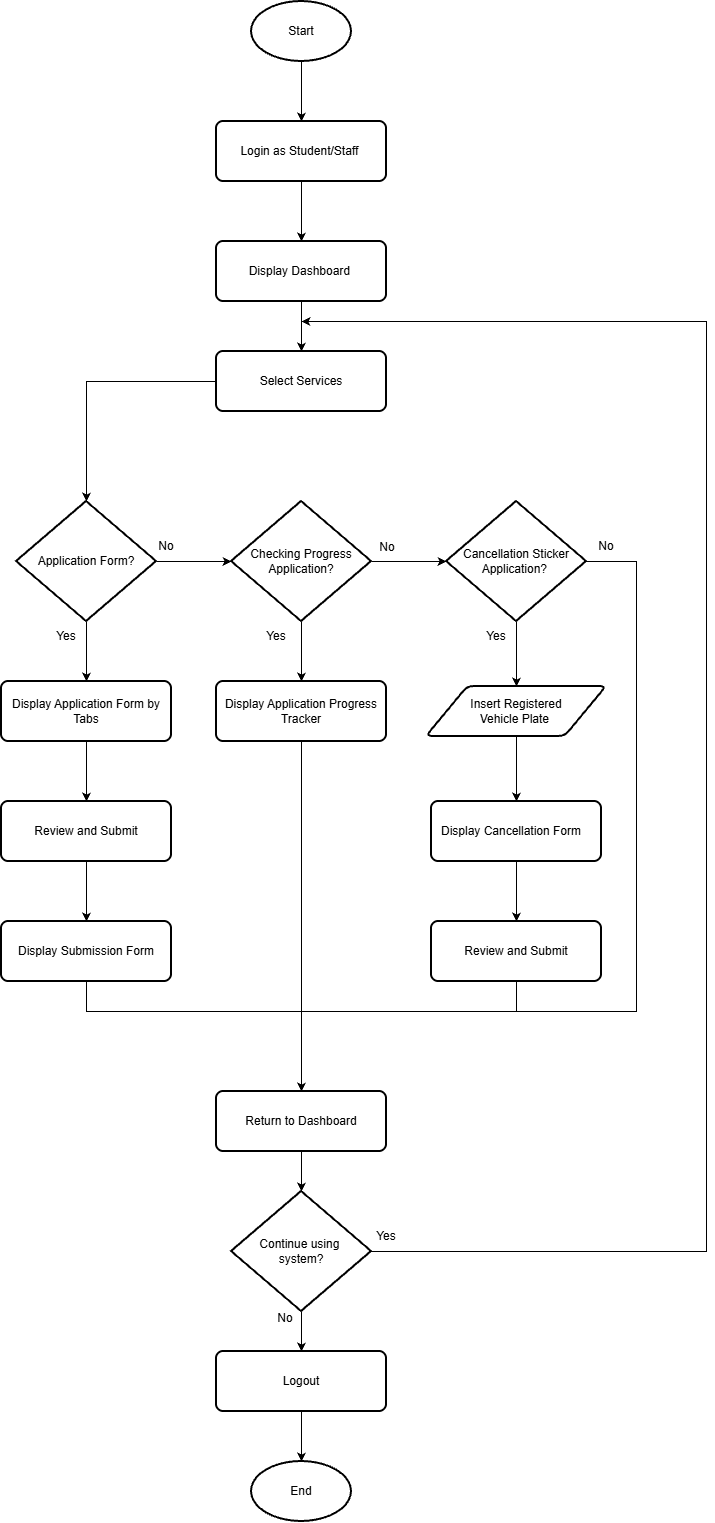

The diagram above was exported from draw.io. Its source (the exported page's mxGraphModel, read from the mxfile embedded in the PNG):
<mxGraphModel dx="1301" dy="802" grid="1" gridSize="10" guides="1" tooltips="1" connect="1" arrows="1" fold="1" page="1" pageScale="1" pageWidth="850" pageHeight="1100" math="0" shadow="0">
  <root>
    <mxCell id="0" />
    <mxCell id="1" parent="0" />
    <mxCell id="2SA4VaR3X_3-Q-w1xVPc-1" edge="1" parent="1" source="2SA4VaR3X_3-Q-w1xVPc-2" style="edgeStyle=orthogonalEdgeStyle;rounded=0;orthogonalLoop=1;jettySize=auto;html=1;" target="2SA4VaR3X_3-Q-w1xVPc-4" value="">
      <mxGeometry relative="1" as="geometry" />
    </mxCell>
    <mxCell id="2SA4VaR3X_3-Q-w1xVPc-2" parent="1" style="strokeWidth=2;html=1;shape=mxgraph.flowchart.start_1;whiteSpace=wrap;" value="&lt;font style=&quot;font-size: 12px;&quot;&gt;&lt;font style=&quot;&quot;&gt;Star&lt;/font&gt;t&lt;/font&gt;" vertex="1">
      <mxGeometry height="60" width="100" x="415" y="350" as="geometry" />
    </mxCell>
    <mxCell id="2SA4VaR3X_3-Q-w1xVPc-3" edge="1" parent="1" source="2SA4VaR3X_3-Q-w1xVPc-4" style="edgeStyle=orthogonalEdgeStyle;rounded=0;orthogonalLoop=1;jettySize=auto;html=1;" target="2SA4VaR3X_3-Q-w1xVPc-6" value="">
      <mxGeometry relative="1" as="geometry" />
    </mxCell>
    <mxCell id="2SA4VaR3X_3-Q-w1xVPc-4" parent="1" style="rounded=1;whiteSpace=wrap;html=1;absoluteArcSize=1;arcSize=14;strokeWidth=2;" value="&lt;font style=&quot;font-size: 12px;&quot;&gt;Login as Student/Staff&amp;nbsp;&lt;/font&gt;" vertex="1">
      <mxGeometry height="60" width="170" x="380" y="470" as="geometry" />
    </mxCell>
    <mxCell id="2SA4VaR3X_3-Q-w1xVPc-5" edge="1" parent="1" source="2SA4VaR3X_3-Q-w1xVPc-6" style="edgeStyle=orthogonalEdgeStyle;rounded=0;orthogonalLoop=1;jettySize=auto;html=1;" value="">
      <mxGeometry relative="1" as="geometry">
        <mxPoint x="465" y="700" as="targetPoint" />
      </mxGeometry>
    </mxCell>
    <mxCell id="2SA4VaR3X_3-Q-w1xVPc-6" parent="1" style="rounded=1;whiteSpace=wrap;html=1;absoluteArcSize=1;arcSize=14;strokeWidth=2;" value="&lt;font style=&quot;font-size: 12px;&quot;&gt;Display Dashboard&amp;nbsp;&lt;/font&gt;" vertex="1">
      <mxGeometry height="60" width="170" x="380" y="590" as="geometry" />
    </mxCell>
    <mxCell id="2SA4VaR3X_3-Q-w1xVPc-35" parent="1" style="rounded=1;whiteSpace=wrap;html=1;absoluteArcSize=1;arcSize=14;strokeWidth=2;" value="&lt;font style=&quot;font-size: 12px;&quot;&gt;Select Services&lt;/font&gt;" vertex="1">
      <mxGeometry height="60" width="170" x="380" y="700" as="geometry" />
    </mxCell>
    <mxCell id="oJMnfz9tOxmPqRTxMBA8-48" edge="1" parent="1" source="TOmLtEYJTctYr1k2Q5nl-1" style="edgeStyle=orthogonalEdgeStyle;rounded=0;orthogonalLoop=1;jettySize=auto;html=1;defaultLabelBackgroundColor=page;" target="oJMnfz9tOxmPqRTxMBA8-33" value="">
      <mxGeometry relative="1" as="geometry" />
    </mxCell>
    <mxCell id="eRXHCq8rv33nOZ4otNkI-3" edge="1" parent="1" source="TOmLtEYJTctYr1k2Q5nl-1" style="edgeStyle=orthogonalEdgeStyle;rounded=0;orthogonalLoop=1;jettySize=auto;html=1;entryX=0.5;entryY=0;entryDx=0;entryDy=0;defaultLabelBackgroundColor=page;" target="oJMnfz9tOxmPqRTxMBA8-53">
      <mxGeometry relative="1" x="0.0011" as="geometry">
        <Array as="points">
          <mxPoint x="800" y="910" />
          <mxPoint x="800" y="1360" />
          <mxPoint x="465" y="1360" />
        </Array>
      </mxGeometry>
    </mxCell>
    <mxCell id="TOmLtEYJTctYr1k2Q5nl-1" parent="1" style="strokeWidth=2;html=1;shape=mxgraph.flowchart.decision;whiteSpace=wrap;" value="Cancellation Sticker Application?&amp;nbsp;" vertex="1">
      <mxGeometry height="120" width="140" x="610" y="850" as="geometry" />
    </mxCell>
    <mxCell id="oJMnfz9tOxmPqRTxMBA8-38" edge="1" parent="1" source="oJMnfz9tOxmPqRTxMBA8-27" style="edgeStyle=orthogonalEdgeStyle;rounded=0;orthogonalLoop=1;jettySize=auto;html=1;defaultLabelBackgroundColor=page;" target="oJMnfz9tOxmPqRTxMBA8-29" value="">
      <mxGeometry relative="1" as="geometry" />
    </mxCell>
    <mxCell id="oJMnfz9tOxmPqRTxMBA8-39" edge="1" parent="1" source="oJMnfz9tOxmPqRTxMBA8-27" style="edgeStyle=orthogonalEdgeStyle;rounded=0;orthogonalLoop=1;jettySize=auto;html=1;defaultLabelBackgroundColor=page;" target="oJMnfz9tOxmPqRTxMBA8-28" value="">
      <mxGeometry relative="1" as="geometry" />
    </mxCell>
    <mxCell id="oJMnfz9tOxmPqRTxMBA8-27" parent="1" style="strokeWidth=2;html=1;shape=mxgraph.flowchart.decision;whiteSpace=wrap;" value="Application Form?" vertex="1">
      <mxGeometry height="120" width="140" x="180" y="850" as="geometry" />
    </mxCell>
    <mxCell id="oJMnfz9tOxmPqRTxMBA8-40" edge="1" parent="1" source="oJMnfz9tOxmPqRTxMBA8-28" style="edgeStyle=orthogonalEdgeStyle;rounded=0;orthogonalLoop=1;jettySize=auto;html=1;defaultLabelBackgroundColor=page;" target="TOmLtEYJTctYr1k2Q5nl-1" value="">
      <mxGeometry relative="1" as="geometry" />
    </mxCell>
    <mxCell id="oJMnfz9tOxmPqRTxMBA8-43" edge="1" parent="1" source="oJMnfz9tOxmPqRTxMBA8-28" style="edgeStyle=orthogonalEdgeStyle;rounded=0;orthogonalLoop=1;jettySize=auto;html=1;defaultLabelBackgroundColor=page;" target="oJMnfz9tOxmPqRTxMBA8-32" value="">
      <mxGeometry relative="1" as="geometry" />
    </mxCell>
    <mxCell id="oJMnfz9tOxmPqRTxMBA8-28" parent="1" style="strokeWidth=2;html=1;shape=mxgraph.flowchart.decision;whiteSpace=wrap;" value="Checking Progress Application?" vertex="1">
      <mxGeometry height="120" width="140" x="395" y="850" as="geometry" />
    </mxCell>
    <mxCell id="oJMnfz9tOxmPqRTxMBA8-46" edge="1" parent="1" source="oJMnfz9tOxmPqRTxMBA8-29" style="edgeStyle=orthogonalEdgeStyle;rounded=0;orthogonalLoop=1;jettySize=auto;html=1;defaultLabelBackgroundColor=page;" target="oJMnfz9tOxmPqRTxMBA8-30" value="">
      <mxGeometry relative="1" as="geometry" />
    </mxCell>
    <mxCell id="oJMnfz9tOxmPqRTxMBA8-29" parent="1" style="rounded=1;whiteSpace=wrap;html=1;absoluteArcSize=1;arcSize=14;strokeWidth=2;" value="&lt;font style=&quot;font-size: 12px;&quot;&gt;Display Application Form by Tabs&lt;/font&gt;" vertex="1">
      <mxGeometry height="60" width="170" x="165" y="1030" as="geometry" />
    </mxCell>
    <mxCell id="oJMnfz9tOxmPqRTxMBA8-47" edge="1" parent="1" source="oJMnfz9tOxmPqRTxMBA8-30" style="edgeStyle=orthogonalEdgeStyle;rounded=0;orthogonalLoop=1;jettySize=auto;html=1;defaultLabelBackgroundColor=page;" target="oJMnfz9tOxmPqRTxMBA8-31" value="">
      <mxGeometry relative="1" as="geometry" />
    </mxCell>
    <mxCell id="oJMnfz9tOxmPqRTxMBA8-30" parent="1" style="rounded=1;whiteSpace=wrap;html=1;absoluteArcSize=1;arcSize=14;strokeWidth=2;" value="Review and Submit" vertex="1">
      <mxGeometry height="60" width="170" x="165" y="1150" as="geometry" />
    </mxCell>
    <mxCell id="oJMnfz9tOxmPqRTxMBA8-55" edge="1" parent="1" source="oJMnfz9tOxmPqRTxMBA8-31" style="edgeStyle=orthogonalEdgeStyle;rounded=0;orthogonalLoop=1;jettySize=auto;html=1;entryX=0.5;entryY=0;entryDx=0;entryDy=0;defaultLabelBackgroundColor=page;" target="oJMnfz9tOxmPqRTxMBA8-53">
      <mxGeometry relative="1" as="geometry">
        <Array as="points">
          <mxPoint x="250" y="1360" />
          <mxPoint x="465" y="1360" />
        </Array>
      </mxGeometry>
    </mxCell>
    <mxCell id="oJMnfz9tOxmPqRTxMBA8-31" parent="1" style="rounded=1;whiteSpace=wrap;html=1;absoluteArcSize=1;arcSize=14;strokeWidth=2;" value="Display Submission Form" vertex="1">
      <mxGeometry height="60" width="170" x="165" y="1270" as="geometry" />
    </mxCell>
    <mxCell id="oJMnfz9tOxmPqRTxMBA8-56" edge="1" parent="1" source="oJMnfz9tOxmPqRTxMBA8-32" style="edgeStyle=orthogonalEdgeStyle;rounded=0;orthogonalLoop=1;jettySize=auto;html=1;entryX=0.5;entryY=0;entryDx=0;entryDy=0;defaultLabelBackgroundColor=page;" target="oJMnfz9tOxmPqRTxMBA8-53">
      <mxGeometry relative="1" as="geometry" />
    </mxCell>
    <mxCell id="oJMnfz9tOxmPqRTxMBA8-32" parent="1" style="rounded=1;whiteSpace=wrap;html=1;absoluteArcSize=1;arcSize=14;strokeWidth=2;" value="&lt;font style=&quot;font-size: 12px;&quot;&gt;Display Application Progress Tracker&lt;/font&gt;" vertex="1">
      <mxGeometry height="60" width="170" x="380" y="1030" as="geometry" />
    </mxCell>
    <mxCell id="oJMnfz9tOxmPqRTxMBA8-51" edge="1" parent="1" source="oJMnfz9tOxmPqRTxMBA8-33" style="edgeStyle=orthogonalEdgeStyle;rounded=0;orthogonalLoop=1;jettySize=auto;html=1;defaultLabelBackgroundColor=page;" target="oJMnfz9tOxmPqRTxMBA8-34" value="">
      <mxGeometry relative="1" as="geometry" />
    </mxCell>
    <mxCell id="oJMnfz9tOxmPqRTxMBA8-33" parent="1" style="shape=parallelogram;html=1;strokeWidth=2;perimeter=parallelogramPerimeter;whiteSpace=wrap;rounded=1;arcSize=12;size=0.23;" value="Insert Registered&lt;div&gt;Vehicle Plate&amp;nbsp;&lt;/div&gt;" vertex="1">
      <mxGeometry height="50" width="180" x="590" y="1035" as="geometry" />
    </mxCell>
    <mxCell id="oJMnfz9tOxmPqRTxMBA8-52" edge="1" parent="1" source="oJMnfz9tOxmPqRTxMBA8-34" style="edgeStyle=orthogonalEdgeStyle;rounded=0;orthogonalLoop=1;jettySize=auto;html=1;defaultLabelBackgroundColor=page;" target="oJMnfz9tOxmPqRTxMBA8-35" value="">
      <mxGeometry relative="1" as="geometry" />
    </mxCell>
    <mxCell id="oJMnfz9tOxmPqRTxMBA8-34" parent="1" style="rounded=1;whiteSpace=wrap;html=1;absoluteArcSize=1;arcSize=14;strokeWidth=2;" value="&lt;font style=&quot;font-size: 12px;&quot;&gt;Display Cancellation Form&amp;nbsp; &amp;nbsp;&lt;/font&gt;" vertex="1">
      <mxGeometry height="60" width="170" x="595" y="1150" as="geometry" />
    </mxCell>
    <mxCell id="oJMnfz9tOxmPqRTxMBA8-57" edge="1" parent="1" source="oJMnfz9tOxmPqRTxMBA8-35" style="edgeStyle=orthogonalEdgeStyle;rounded=0;orthogonalLoop=1;jettySize=auto;html=1;entryX=0.5;entryY=0;entryDx=0;entryDy=0;defaultLabelBackgroundColor=page;" target="oJMnfz9tOxmPqRTxMBA8-53">
      <mxGeometry relative="1" as="geometry">
        <Array as="points">
          <mxPoint x="680" y="1360" />
          <mxPoint x="465" y="1360" />
        </Array>
      </mxGeometry>
    </mxCell>
    <mxCell id="oJMnfz9tOxmPqRTxMBA8-35" parent="1" style="rounded=1;whiteSpace=wrap;html=1;absoluteArcSize=1;arcSize=14;strokeWidth=2;" value="Review and Submit" vertex="1">
      <mxGeometry height="60" width="170" x="595" y="1270" as="geometry" />
    </mxCell>
    <mxCell id="oJMnfz9tOxmPqRTxMBA8-36" parent="1" style="strokeWidth=2;html=1;shape=mxgraph.flowchart.start_1;whiteSpace=wrap;" value="End" vertex="1">
      <mxGeometry height="60" width="100" x="415" y="1810" as="geometry" />
    </mxCell>
    <mxCell id="oJMnfz9tOxmPqRTxMBA8-37" edge="1" parent="1" source="2SA4VaR3X_3-Q-w1xVPc-35" style="edgeStyle=orthogonalEdgeStyle;rounded=0;orthogonalLoop=1;jettySize=auto;html=1;entryX=0.5;entryY=0;entryDx=0;entryDy=0;entryPerimeter=0;defaultLabelBackgroundColor=page;" target="oJMnfz9tOxmPqRTxMBA8-27">
      <mxGeometry relative="1" as="geometry" />
    </mxCell>
    <mxCell id="oJMnfz9tOxmPqRTxMBA8-41" parent="1" style="text;html=1;whiteSpace=wrap;strokeColor=none;fillColor=none;align=center;verticalAlign=middle;rounded=0;" value="Yes" vertex="1">
      <mxGeometry height="30" width="60" x="200" y="970" as="geometry" />
    </mxCell>
    <mxCell id="oJMnfz9tOxmPqRTxMBA8-42" parent="1" style="text;html=1;whiteSpace=wrap;strokeColor=none;fillColor=none;align=center;verticalAlign=middle;rounded=0;" value="No" vertex="1">
      <mxGeometry height="30" width="60" x="300" y="880" as="geometry" />
    </mxCell>
    <mxCell id="oJMnfz9tOxmPqRTxMBA8-44" parent="1" style="text;html=1;whiteSpace=wrap;strokeColor=none;fillColor=none;align=center;verticalAlign=middle;rounded=0;" value="Yes" vertex="1">
      <mxGeometry height="30" width="60" x="410" y="970" as="geometry" />
    </mxCell>
    <mxCell id="oJMnfz9tOxmPqRTxMBA8-45" parent="1" style="text;html=1;whiteSpace=wrap;strokeColor=none;fillColor=none;align=center;verticalAlign=middle;rounded=0;" value="No" vertex="1">
      <mxGeometry height="30" width="60" x="521" y="881" as="geometry" />
    </mxCell>
    <mxCell id="eRXHCq8rv33nOZ4otNkI-7" edge="1" parent="1" source="oJMnfz9tOxmPqRTxMBA8-53" style="edgeStyle=orthogonalEdgeStyle;rounded=0;orthogonalLoop=1;jettySize=auto;html=1;defaultLabelBackgroundColor=page;" target="eRXHCq8rv33nOZ4otNkI-6" value="">
      <mxGeometry relative="1" as="geometry" />
    </mxCell>
    <mxCell id="oJMnfz9tOxmPqRTxMBA8-53" parent="1" style="rounded=1;whiteSpace=wrap;html=1;absoluteArcSize=1;arcSize=14;strokeWidth=2;" value="Return to Dashboard" vertex="1">
      <mxGeometry height="60" width="170" x="380" y="1440" as="geometry" />
    </mxCell>
    <mxCell id="oJMnfz9tOxmPqRTxMBA8-59" edge="1" parent="1" source="oJMnfz9tOxmPqRTxMBA8-54" style="edgeStyle=orthogonalEdgeStyle;rounded=0;orthogonalLoop=1;jettySize=auto;html=1;defaultLabelBackgroundColor=page;" target="oJMnfz9tOxmPqRTxMBA8-36" value="">
      <mxGeometry relative="1" as="geometry" />
    </mxCell>
    <mxCell id="oJMnfz9tOxmPqRTxMBA8-54" parent="1" style="rounded=1;whiteSpace=wrap;html=1;absoluteArcSize=1;arcSize=14;strokeWidth=2;" value="Logout" vertex="1">
      <mxGeometry height="60" width="170" x="380" y="1700" as="geometry" />
    </mxCell>
    <mxCell id="eRXHCq8rv33nOZ4otNkI-2" parent="1" style="text;html=1;whiteSpace=wrap;strokeColor=none;fillColor=none;align=center;verticalAlign=middle;rounded=0;" value="Yes" vertex="1">
      <mxGeometry height="30" width="60" x="630" y="970" as="geometry" />
    </mxCell>
    <mxCell id="eRXHCq8rv33nOZ4otNkI-4" parent="1" style="text;html=1;whiteSpace=wrap;strokeColor=none;fillColor=none;align=center;verticalAlign=middle;rounded=0;" value="No" vertex="1">
      <mxGeometry height="30" width="60" x="740" y="880" as="geometry" />
    </mxCell>
    <mxCell id="eRXHCq8rv33nOZ4otNkI-8" edge="1" parent="1" source="eRXHCq8rv33nOZ4otNkI-6" style="edgeStyle=orthogonalEdgeStyle;rounded=0;orthogonalLoop=1;jettySize=auto;html=1;defaultLabelBackgroundColor=page;" target="oJMnfz9tOxmPqRTxMBA8-54" value="">
      <mxGeometry relative="1" as="geometry" />
    </mxCell>
    <mxCell id="eRXHCq8rv33nOZ4otNkI-11" edge="1" parent="1" source="eRXHCq8rv33nOZ4otNkI-6" style="edgeStyle=orthogonalEdgeStyle;rounded=0;orthogonalLoop=1;jettySize=auto;html=1;defaultLabelBackgroundColor=page;">
      <mxGeometry relative="1" x="-0.4431" as="geometry">
        <Array as="points">
          <mxPoint x="870" y="1600" />
          <mxPoint x="870" y="670" />
        </Array>
        <mxPoint x="465" y="670" as="targetPoint" />
      </mxGeometry>
    </mxCell>
    <mxCell id="eRXHCq8rv33nOZ4otNkI-6" parent="1" style="strokeWidth=2;html=1;shape=mxgraph.flowchart.decision;whiteSpace=wrap;" value="Continue using&amp;nbsp;&lt;div&gt;system?&lt;/div&gt;" vertex="1">
      <mxGeometry height="120" width="140" x="395" y="1540" as="geometry" />
    </mxCell>
    <mxCell id="eRXHCq8rv33nOZ4otNkI-9" parent="1" style="text;html=1;whiteSpace=wrap;strokeColor=none;fillColor=none;align=center;verticalAlign=middle;rounded=0;" value="No" vertex="1">
      <mxGeometry height="30" width="60" x="419" y="1652" as="geometry" />
    </mxCell>
    <mxCell id="eRXHCq8rv33nOZ4otNkI-12" parent="1" style="text;html=1;whiteSpace=wrap;strokeColor=none;fillColor=none;align=center;verticalAlign=middle;rounded=0;" value="Yes" vertex="1">
      <mxGeometry height="30" width="60" x="520" y="1570" as="geometry" />
    </mxCell>
  </root>
</mxGraphModel>